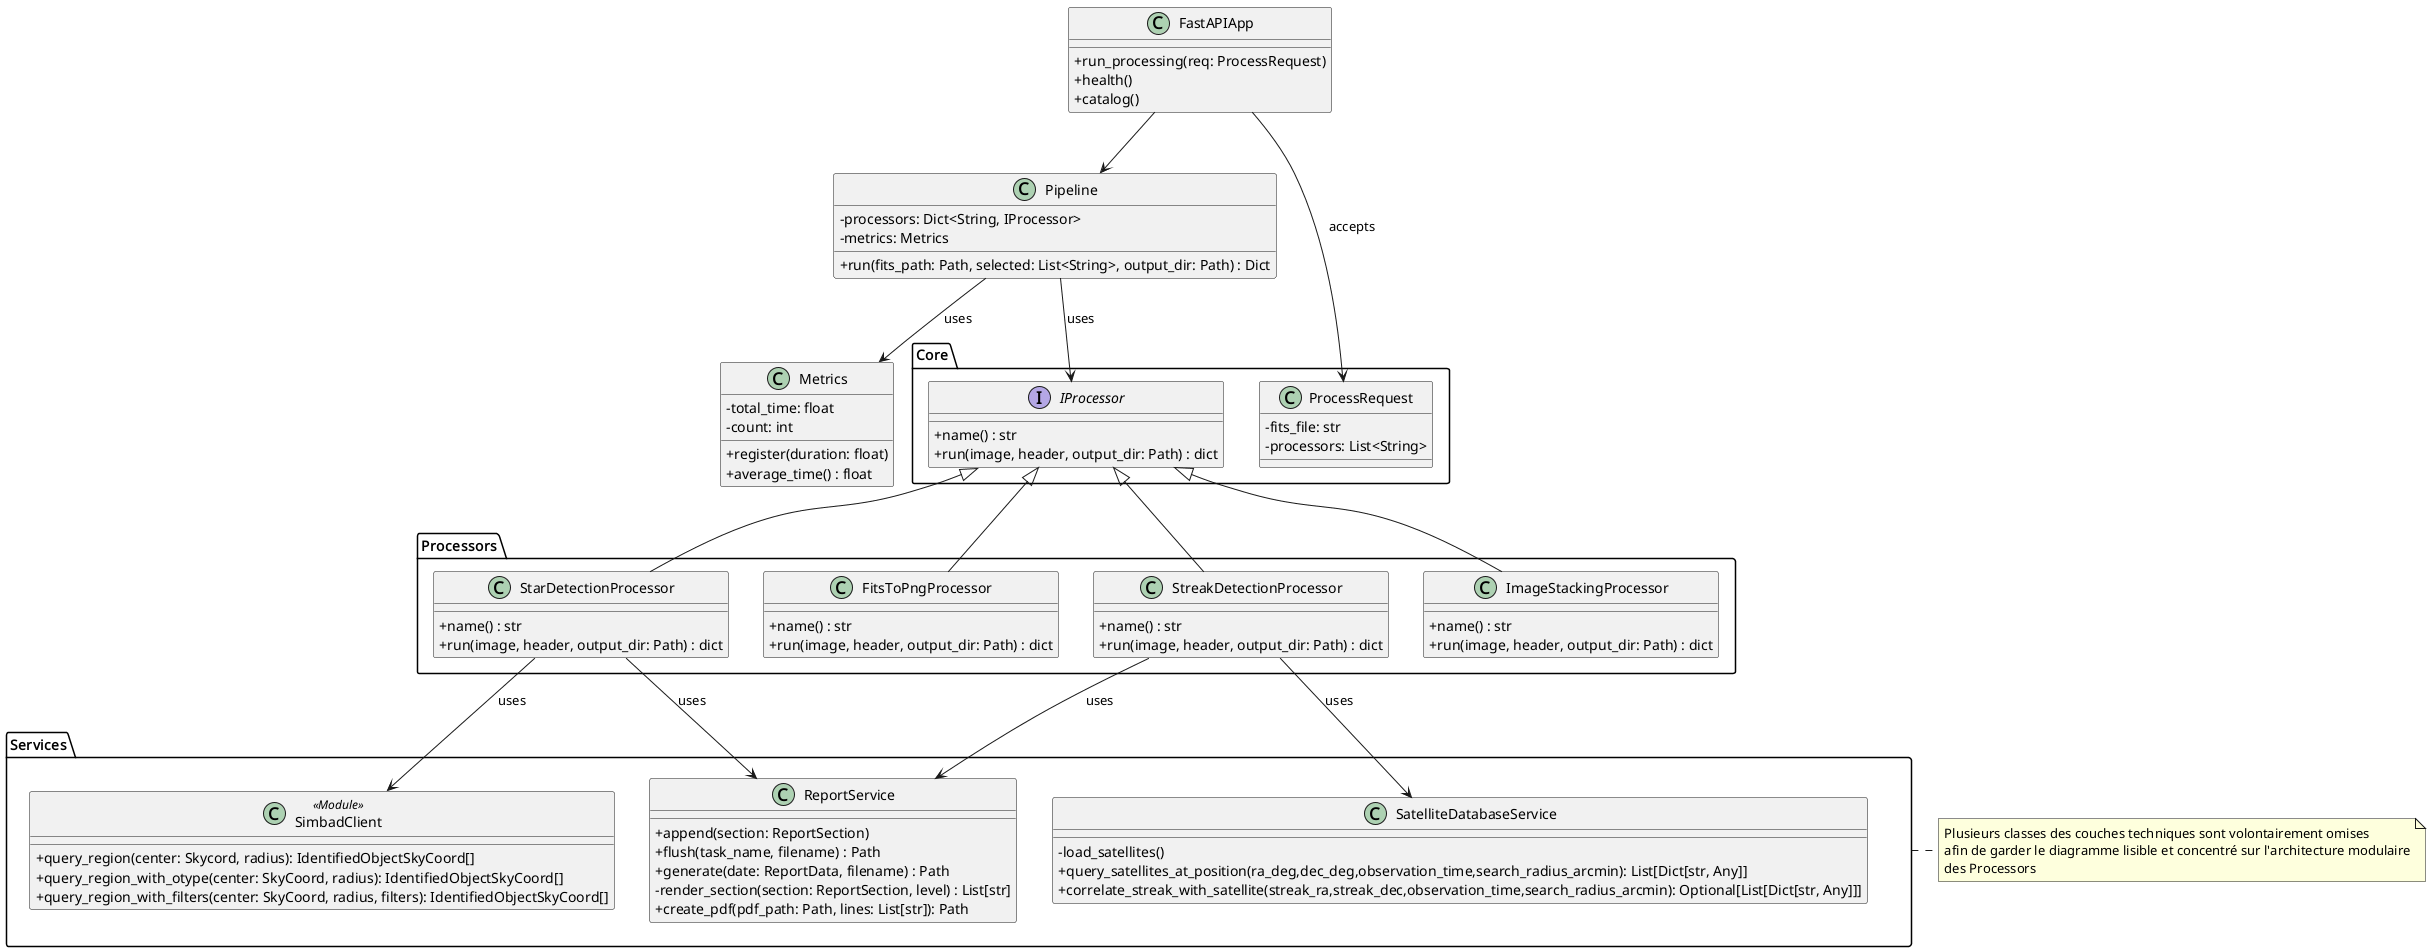

The diagram above was rendered by PlantUML. Its source (embedded in the PNG):
@startuml class
skinparam classAttributeIconSize 0

class FastAPIApp {
    +run_processing(req: ProcessRequest)
    +health()
    +catalog()
}

class Pipeline {
    -processors: Dict<String, IProcessor>
    -metrics: Metrics
    +run(fits_path: Path, selected: List<String>, output_dir: Path) : Dict
}

class Metrics {
    -total_time: float
    -count: int
    +register(duration: float)
    +average_time() : float
}

package Core {

	interface IProcessor {
		+name() : str
		+run(image, header, output_dir: Path) : dict
	}

	class ProcessRequest {
		-fits_file: str
		-processors: List<String>
	}
}

package Processors {
	class StarDetectionProcessor {
		+name() : str
		+run(image, header, output_dir: Path) : dict
	}

	class FitsToPngProcessor {
		+name() : str
		+run(image, header, output_dir: Path) : dict
	}

	class StreakDetectionProcessor {
		+name() : str
		+run(image, header, output_dir: Path) : dict
	}

	class ImageStackingProcessor {
		+name() : str
		+run(image, header, output_dir: Path) : dict
	}
}

package Services {

	class ReportService {
		+append(section: ReportSection)
		+flush(task_name, filename) : Path
		+generate(date: ReportData, filename) : Path
		-render_section(section: ReportSection, level) : List[str]
		+create_pdf(pdf_path: Path, lines: List[str]): Path
	}

	class SimbadClient <<Module>> {
		+query_region(center: Skycord, radius): IdentifiedObjectSkyCoord[]
		+query_region_with_otype(center: SkyCoord, radius): IdentifiedObjectSkyCoord[]
		+query_region_with_filters(center: SkyCoord, radius, filters): IdentifiedObjectSkyCoord[]
	}

	class SatelliteDatabaseService {
		-load_satellites()
		+query_satellites_at_position(ra_deg,dec_deg,observation_time,search_radius_arcmin): List[Dict[str, Any]]
		+correlate_streak_with_satellite(streak_ra,streak_dec,observation_time,search_radius_arcmin): Optional[List[Dict[str, Any]]]
	}
}

note right of Services
	Plusieurs classes des couches techniques sont volontairement omises
	afin de garder le diagramme lisible et concentré sur l'architecture modulaire
	des Processors
end note

FastAPIApp --> Pipeline
Pipeline --> IProcessor : uses

IProcessor <|-- StarDetectionProcessor
IProcessor <|-- FitsToPngProcessor
IProcessor <|-- StreakDetectionProcessor
IProcessor <|-- ImageStackingProcessor

Pipeline --> Metrics : uses
FastAPIApp --> ProcessRequest : accepts

StarDetectionProcessor --> SimbadClient : uses
StarDetectionProcessor --> ReportService : uses

StreakDetectionProcessor --> ReportService : uses
StreakDetectionProcessor --> SatelliteDatabaseService : uses

@enduml